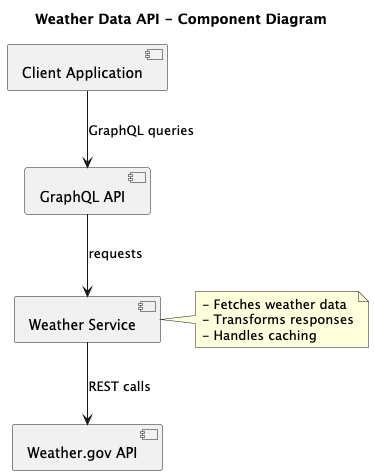

The diagram above was rendered by PlantUML. Its source (embedded in the PNG):
@startuml
title Weather Data API - Component Diagram

[Client Application] as client
[GraphQL API] as api
[Weather Service] as service
[Weather.gov API] as weather_gov

client --> api : GraphQL queries
api --> service : requests
service --> weather_gov : REST calls

note right of service
  - Fetches weather data
  - Transforms responses
  - Handles caching
end note

@enduml